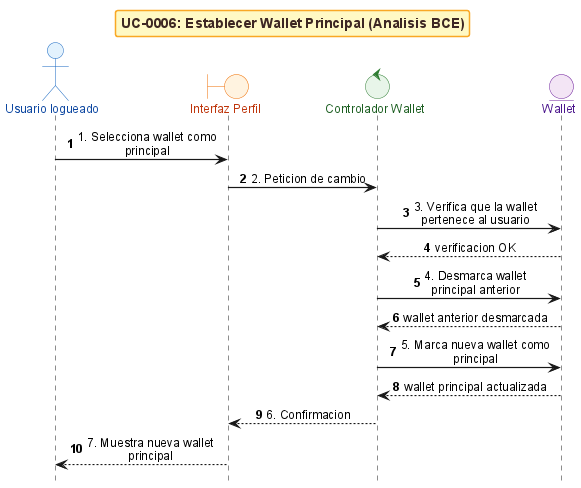

The diagram above was rendered by PlantUML. Its source (embedded in the PNG):
@startuml
!include _sequence-bce-style.puml

title UC-0006: Establecer Wallet Principal (Analisis BCE)

actor "Usuario logueado" as Actor
boundary "Interfaz Perfil" as BF
control "Controlador Wallet" as CW
entity "Wallet" as EW


Actor -> BF : 1. Selecciona wallet como principal
BF -> CW : 2. Peticion de cambio
CW -> EW : 3. Verifica que la wallet pertenece al usuario
EW --> CW : verificacion OK

CW -> EW : 4. Desmarca wallet principal anterior
EW --> CW : wallet anterior desmarcada

CW -> EW : 5. Marca nueva wallet como principal
EW --> CW : wallet principal actualizada

CW --> BF : 6. Confirmacion
BF --> Actor : 7. Muestra nueva wallet principal

@enduml